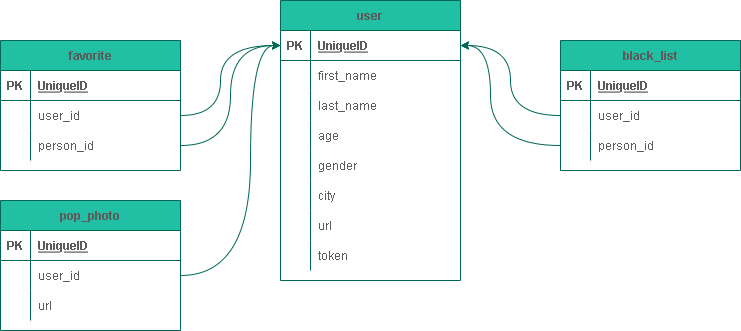

The diagram above was exported from draw.io. Its source (the exported page's mxGraphModel, read from the mxfile embedded in the PNG):
<mxGraphModel dx="1374" dy="789" grid="1" gridSize="10" guides="1" tooltips="1" connect="1" arrows="1" fold="1" page="1" pageScale="1" pageWidth="827" pageHeight="1169" math="0" shadow="0">
  <root>
    <mxCell id="0" />
    <mxCell id="1" parent="0" />
    <mxCell id="1Wv4SZhWtTulMRpI3tg8-1" value="user" style="shape=table;startSize=30;container=1;collapsible=1;childLayout=tableLayout;fixedRows=1;rowLines=0;fontStyle=1;align=center;resizeLast=1;rounded=0;fillColor=#21C0A5;strokeColor=#006658;fontColor=#5C5C5C;" parent="1" vertex="1">
      <mxGeometry x="320" y="40" width="180" height="280" as="geometry" />
    </mxCell>
    <mxCell id="1Wv4SZhWtTulMRpI3tg8-2" value="" style="shape=tableRow;horizontal=0;startSize=0;swimlaneHead=0;swimlaneBody=0;fillColor=none;collapsible=0;dropTarget=0;points=[[0,0.5],[1,0.5]];portConstraint=eastwest;top=0;left=0;right=0;bottom=1;rounded=0;strokeColor=#006658;fontColor=#5C5C5C;" parent="1Wv4SZhWtTulMRpI3tg8-1" vertex="1">
      <mxGeometry y="30" width="180" height="30" as="geometry" />
    </mxCell>
    <mxCell id="1Wv4SZhWtTulMRpI3tg8-3" value="PK" style="shape=partialRectangle;connectable=0;fillColor=none;top=0;left=0;bottom=0;right=0;fontStyle=1;overflow=hidden;rounded=0;strokeColor=#006658;fontColor=#5C5C5C;" parent="1Wv4SZhWtTulMRpI3tg8-2" vertex="1">
      <mxGeometry width="30" height="30" as="geometry">
        <mxRectangle width="30" height="30" as="alternateBounds" />
      </mxGeometry>
    </mxCell>
    <mxCell id="1Wv4SZhWtTulMRpI3tg8-4" value="UniqueID" style="shape=partialRectangle;connectable=0;fillColor=none;top=0;left=0;bottom=0;right=0;align=left;spacingLeft=6;fontStyle=5;overflow=hidden;rounded=0;strokeColor=#006658;fontColor=#5C5C5C;" parent="1Wv4SZhWtTulMRpI3tg8-2" vertex="1">
      <mxGeometry x="30" width="150" height="30" as="geometry">
        <mxRectangle width="150" height="30" as="alternateBounds" />
      </mxGeometry>
    </mxCell>
    <mxCell id="1Wv4SZhWtTulMRpI3tg8-5" value="" style="shape=tableRow;horizontal=0;startSize=0;swimlaneHead=0;swimlaneBody=0;fillColor=none;collapsible=0;dropTarget=0;points=[[0,0.5],[1,0.5]];portConstraint=eastwest;top=0;left=0;right=0;bottom=0;rounded=0;strokeColor=#006658;fontColor=#5C5C5C;" parent="1Wv4SZhWtTulMRpI3tg8-1" vertex="1">
      <mxGeometry y="60" width="180" height="30" as="geometry" />
    </mxCell>
    <mxCell id="1Wv4SZhWtTulMRpI3tg8-6" value="" style="shape=partialRectangle;connectable=0;fillColor=none;top=0;left=0;bottom=0;right=0;editable=1;overflow=hidden;rounded=0;strokeColor=#006658;fontColor=#5C5C5C;" parent="1Wv4SZhWtTulMRpI3tg8-5" vertex="1">
      <mxGeometry width="30" height="30" as="geometry">
        <mxRectangle width="30" height="30" as="alternateBounds" />
      </mxGeometry>
    </mxCell>
    <mxCell id="1Wv4SZhWtTulMRpI3tg8-7" value="first_name" style="shape=partialRectangle;connectable=0;fillColor=none;top=0;left=0;bottom=0;right=0;align=left;spacingLeft=6;overflow=hidden;rounded=0;strokeColor=#006658;fontColor=#5C5C5C;" parent="1Wv4SZhWtTulMRpI3tg8-5" vertex="1">
      <mxGeometry x="30" width="150" height="30" as="geometry">
        <mxRectangle width="150" height="30" as="alternateBounds" />
      </mxGeometry>
    </mxCell>
    <mxCell id="1Wv4SZhWtTulMRpI3tg8-8" value="" style="shape=tableRow;horizontal=0;startSize=0;swimlaneHead=0;swimlaneBody=0;fillColor=none;collapsible=0;dropTarget=0;points=[[0,0.5],[1,0.5]];portConstraint=eastwest;top=0;left=0;right=0;bottom=0;rounded=0;strokeColor=#006658;fontColor=#5C5C5C;" parent="1Wv4SZhWtTulMRpI3tg8-1" vertex="1">
      <mxGeometry y="90" width="180" height="30" as="geometry" />
    </mxCell>
    <mxCell id="1Wv4SZhWtTulMRpI3tg8-9" value="" style="shape=partialRectangle;connectable=0;fillColor=none;top=0;left=0;bottom=0;right=0;editable=1;overflow=hidden;rounded=0;strokeColor=#006658;fontColor=#5C5C5C;" parent="1Wv4SZhWtTulMRpI3tg8-8" vertex="1">
      <mxGeometry width="30" height="30" as="geometry">
        <mxRectangle width="30" height="30" as="alternateBounds" />
      </mxGeometry>
    </mxCell>
    <mxCell id="1Wv4SZhWtTulMRpI3tg8-10" value="last_name" style="shape=partialRectangle;connectable=0;fillColor=none;top=0;left=0;bottom=0;right=0;align=left;spacingLeft=6;overflow=hidden;rounded=0;strokeColor=#006658;fontColor=#5C5C5C;" parent="1Wv4SZhWtTulMRpI3tg8-8" vertex="1">
      <mxGeometry x="30" width="150" height="30" as="geometry">
        <mxRectangle width="150" height="30" as="alternateBounds" />
      </mxGeometry>
    </mxCell>
    <mxCell id="1Wv4SZhWtTulMRpI3tg8-11" value="" style="shape=tableRow;horizontal=0;startSize=0;swimlaneHead=0;swimlaneBody=0;fillColor=none;collapsible=0;dropTarget=0;points=[[0,0.5],[1,0.5]];portConstraint=eastwest;top=0;left=0;right=0;bottom=0;rounded=0;strokeColor=#006658;fontColor=#5C5C5C;" parent="1Wv4SZhWtTulMRpI3tg8-1" vertex="1">
      <mxGeometry y="120" width="180" height="30" as="geometry" />
    </mxCell>
    <mxCell id="1Wv4SZhWtTulMRpI3tg8-12" value="" style="shape=partialRectangle;connectable=0;fillColor=none;top=0;left=0;bottom=0;right=0;editable=1;overflow=hidden;rounded=0;strokeColor=#006658;fontColor=#5C5C5C;" parent="1Wv4SZhWtTulMRpI3tg8-11" vertex="1">
      <mxGeometry width="30" height="30" as="geometry">
        <mxRectangle width="30" height="30" as="alternateBounds" />
      </mxGeometry>
    </mxCell>
    <mxCell id="1Wv4SZhWtTulMRpI3tg8-13" value="age" style="shape=partialRectangle;connectable=0;fillColor=none;top=0;left=0;bottom=0;right=0;align=left;spacingLeft=6;overflow=hidden;rounded=0;strokeColor=#006658;fontColor=#5C5C5C;" parent="1Wv4SZhWtTulMRpI3tg8-11" vertex="1">
      <mxGeometry x="30" width="150" height="30" as="geometry">
        <mxRectangle width="150" height="30" as="alternateBounds" />
      </mxGeometry>
    </mxCell>
    <mxCell id="1Wv4SZhWtTulMRpI3tg8-18" value="" style="shape=tableRow;horizontal=0;startSize=0;swimlaneHead=0;swimlaneBody=0;fillColor=none;collapsible=0;dropTarget=0;points=[[0,0.5],[1,0.5]];portConstraint=eastwest;top=0;left=0;right=0;bottom=0;rounded=0;strokeColor=#006658;fontColor=#5C5C5C;" parent="1Wv4SZhWtTulMRpI3tg8-1" vertex="1">
      <mxGeometry y="150" width="180" height="30" as="geometry" />
    </mxCell>
    <mxCell id="1Wv4SZhWtTulMRpI3tg8-19" value="" style="shape=partialRectangle;connectable=0;fillColor=none;top=0;left=0;bottom=0;right=0;editable=1;overflow=hidden;rounded=0;strokeColor=#006658;fontColor=#5C5C5C;" parent="1Wv4SZhWtTulMRpI3tg8-18" vertex="1">
      <mxGeometry width="30" height="30" as="geometry">
        <mxRectangle width="30" height="30" as="alternateBounds" />
      </mxGeometry>
    </mxCell>
    <mxCell id="1Wv4SZhWtTulMRpI3tg8-20" value="gender" style="shape=partialRectangle;connectable=0;fillColor=none;top=0;left=0;bottom=0;right=0;align=left;spacingLeft=6;overflow=hidden;rounded=0;strokeColor=#006658;fontColor=#5C5C5C;" parent="1Wv4SZhWtTulMRpI3tg8-18" vertex="1">
      <mxGeometry x="30" width="150" height="30" as="geometry">
        <mxRectangle width="150" height="30" as="alternateBounds" />
      </mxGeometry>
    </mxCell>
    <mxCell id="1Wv4SZhWtTulMRpI3tg8-21" value="" style="shape=tableRow;horizontal=0;startSize=0;swimlaneHead=0;swimlaneBody=0;fillColor=none;collapsible=0;dropTarget=0;points=[[0,0.5],[1,0.5]];portConstraint=eastwest;top=0;left=0;right=0;bottom=0;rounded=0;strokeColor=#006658;fontColor=#5C5C5C;" parent="1Wv4SZhWtTulMRpI3tg8-1" vertex="1">
      <mxGeometry y="180" width="180" height="30" as="geometry" />
    </mxCell>
    <mxCell id="1Wv4SZhWtTulMRpI3tg8-22" value="" style="shape=partialRectangle;connectable=0;fillColor=none;top=0;left=0;bottom=0;right=0;editable=1;overflow=hidden;rounded=0;strokeColor=#006658;fontColor=#5C5C5C;" parent="1Wv4SZhWtTulMRpI3tg8-21" vertex="1">
      <mxGeometry width="30" height="30" as="geometry">
        <mxRectangle width="30" height="30" as="alternateBounds" />
      </mxGeometry>
    </mxCell>
    <mxCell id="1Wv4SZhWtTulMRpI3tg8-23" value="city" style="shape=partialRectangle;connectable=0;fillColor=none;top=0;left=0;bottom=0;right=0;align=left;spacingLeft=6;overflow=hidden;rounded=0;strokeColor=#006658;fontColor=#5C5C5C;" parent="1Wv4SZhWtTulMRpI3tg8-21" vertex="1">
      <mxGeometry x="30" width="150" height="30" as="geometry">
        <mxRectangle width="150" height="30" as="alternateBounds" />
      </mxGeometry>
    </mxCell>
    <mxCell id="1Wv4SZhWtTulMRpI3tg8-24" value="" style="shape=tableRow;horizontal=0;startSize=0;swimlaneHead=0;swimlaneBody=0;fillColor=none;collapsible=0;dropTarget=0;points=[[0,0.5],[1,0.5]];portConstraint=eastwest;top=0;left=0;right=0;bottom=0;rounded=0;strokeColor=#006658;fontColor=#5C5C5C;" parent="1Wv4SZhWtTulMRpI3tg8-1" vertex="1">
      <mxGeometry y="210" width="180" height="30" as="geometry" />
    </mxCell>
    <mxCell id="1Wv4SZhWtTulMRpI3tg8-25" value="" style="shape=partialRectangle;connectable=0;fillColor=none;top=0;left=0;bottom=0;right=0;editable=1;overflow=hidden;rounded=0;strokeColor=#006658;fontColor=#5C5C5C;" parent="1Wv4SZhWtTulMRpI3tg8-24" vertex="1">
      <mxGeometry width="30" height="30" as="geometry">
        <mxRectangle width="30" height="30" as="alternateBounds" />
      </mxGeometry>
    </mxCell>
    <mxCell id="1Wv4SZhWtTulMRpI3tg8-26" value="url" style="shape=partialRectangle;connectable=0;fillColor=none;top=0;left=0;bottom=0;right=0;align=left;spacingLeft=6;overflow=hidden;rounded=0;strokeColor=#006658;fontColor=#5C5C5C;" parent="1Wv4SZhWtTulMRpI3tg8-24" vertex="1">
      <mxGeometry x="30" width="150" height="30" as="geometry">
        <mxRectangle width="150" height="30" as="alternateBounds" />
      </mxGeometry>
    </mxCell>
    <mxCell id="1Wv4SZhWtTulMRpI3tg8-89" value="" style="shape=tableRow;horizontal=0;startSize=0;swimlaneHead=0;swimlaneBody=0;fillColor=none;collapsible=0;dropTarget=0;points=[[0,0.5],[1,0.5]];portConstraint=eastwest;top=0;left=0;right=0;bottom=0;rounded=0;strokeColor=#006658;fontColor=#5C5C5C;" parent="1Wv4SZhWtTulMRpI3tg8-1" vertex="1">
      <mxGeometry y="240" width="180" height="30" as="geometry" />
    </mxCell>
    <mxCell id="1Wv4SZhWtTulMRpI3tg8-90" value="" style="shape=partialRectangle;connectable=0;fillColor=none;top=0;left=0;bottom=0;right=0;editable=1;overflow=hidden;rounded=0;strokeColor=#006658;fontColor=#5C5C5C;" parent="1Wv4SZhWtTulMRpI3tg8-89" vertex="1">
      <mxGeometry width="30" height="30" as="geometry">
        <mxRectangle width="30" height="30" as="alternateBounds" />
      </mxGeometry>
    </mxCell>
    <mxCell id="1Wv4SZhWtTulMRpI3tg8-91" value="token" style="shape=partialRectangle;connectable=0;fillColor=none;top=0;left=0;bottom=0;right=0;align=left;spacingLeft=6;overflow=hidden;rounded=0;strokeColor=#006658;fontColor=#5C5C5C;" parent="1Wv4SZhWtTulMRpI3tg8-89" vertex="1">
      <mxGeometry x="30" width="150" height="30" as="geometry">
        <mxRectangle width="150" height="30" as="alternateBounds" />
      </mxGeometry>
    </mxCell>
    <mxCell id="1Wv4SZhWtTulMRpI3tg8-30" value="pop_photo" style="shape=table;startSize=30;container=1;collapsible=1;childLayout=tableLayout;fixedRows=1;rowLines=0;fontStyle=1;align=center;resizeLast=1;rounded=0;fillColor=#21C0A5;strokeColor=#006658;fontColor=#5C5C5C;" parent="1" vertex="1">
      <mxGeometry x="40" y="240" width="180" height="130" as="geometry" />
    </mxCell>
    <mxCell id="1Wv4SZhWtTulMRpI3tg8-31" value="" style="shape=tableRow;horizontal=0;startSize=0;swimlaneHead=0;swimlaneBody=0;fillColor=none;collapsible=0;dropTarget=0;points=[[0,0.5],[1,0.5]];portConstraint=eastwest;top=0;left=0;right=0;bottom=1;rounded=0;strokeColor=#006658;fontColor=#5C5C5C;" parent="1Wv4SZhWtTulMRpI3tg8-30" vertex="1">
      <mxGeometry y="30" width="180" height="30" as="geometry" />
    </mxCell>
    <mxCell id="1Wv4SZhWtTulMRpI3tg8-32" value="PK" style="shape=partialRectangle;connectable=0;fillColor=none;top=0;left=0;bottom=0;right=0;fontStyle=1;overflow=hidden;rounded=0;strokeColor=#006658;fontColor=#5C5C5C;" parent="1Wv4SZhWtTulMRpI3tg8-31" vertex="1">
      <mxGeometry width="30" height="30" as="geometry">
        <mxRectangle width="30" height="30" as="alternateBounds" />
      </mxGeometry>
    </mxCell>
    <mxCell id="1Wv4SZhWtTulMRpI3tg8-33" value="UniqueID" style="shape=partialRectangle;connectable=0;fillColor=none;top=0;left=0;bottom=0;right=0;align=left;spacingLeft=6;fontStyle=5;overflow=hidden;rounded=0;strokeColor=#006658;fontColor=#5C5C5C;" parent="1Wv4SZhWtTulMRpI3tg8-31" vertex="1">
      <mxGeometry x="30" width="150" height="30" as="geometry">
        <mxRectangle width="150" height="30" as="alternateBounds" />
      </mxGeometry>
    </mxCell>
    <mxCell id="1Wv4SZhWtTulMRpI3tg8-34" value="" style="shape=tableRow;horizontal=0;startSize=0;swimlaneHead=0;swimlaneBody=0;fillColor=none;collapsible=0;dropTarget=0;points=[[0,0.5],[1,0.5]];portConstraint=eastwest;top=0;left=0;right=0;bottom=0;rounded=0;strokeColor=#006658;fontColor=#5C5C5C;" parent="1Wv4SZhWtTulMRpI3tg8-30" vertex="1">
      <mxGeometry y="60" width="180" height="30" as="geometry" />
    </mxCell>
    <mxCell id="1Wv4SZhWtTulMRpI3tg8-35" value="" style="shape=partialRectangle;connectable=0;fillColor=none;top=0;left=0;bottom=0;right=0;editable=1;overflow=hidden;rounded=0;strokeColor=#006658;fontColor=#5C5C5C;" parent="1Wv4SZhWtTulMRpI3tg8-34" vertex="1">
      <mxGeometry width="30" height="30" as="geometry">
        <mxRectangle width="30" height="30" as="alternateBounds" />
      </mxGeometry>
    </mxCell>
    <mxCell id="1Wv4SZhWtTulMRpI3tg8-36" value="user_id" style="shape=partialRectangle;connectable=0;fillColor=none;top=0;left=0;bottom=0;right=0;align=left;spacingLeft=6;overflow=hidden;rounded=0;strokeColor=#006658;fontColor=#5C5C5C;" parent="1Wv4SZhWtTulMRpI3tg8-34" vertex="1">
      <mxGeometry x="30" width="150" height="30" as="geometry">
        <mxRectangle width="150" height="30" as="alternateBounds" />
      </mxGeometry>
    </mxCell>
    <mxCell id="1Wv4SZhWtTulMRpI3tg8-37" value="" style="shape=tableRow;horizontal=0;startSize=0;swimlaneHead=0;swimlaneBody=0;fillColor=none;collapsible=0;dropTarget=0;points=[[0,0.5],[1,0.5]];portConstraint=eastwest;top=0;left=0;right=0;bottom=0;rounded=0;strokeColor=#006658;fontColor=#5C5C5C;" parent="1Wv4SZhWtTulMRpI3tg8-30" vertex="1">
      <mxGeometry y="90" width="180" height="30" as="geometry" />
    </mxCell>
    <mxCell id="1Wv4SZhWtTulMRpI3tg8-38" value="" style="shape=partialRectangle;connectable=0;fillColor=none;top=0;left=0;bottom=0;right=0;editable=1;overflow=hidden;rounded=0;strokeColor=#006658;fontColor=#5C5C5C;" parent="1Wv4SZhWtTulMRpI3tg8-37" vertex="1">
      <mxGeometry width="30" height="30" as="geometry">
        <mxRectangle width="30" height="30" as="alternateBounds" />
      </mxGeometry>
    </mxCell>
    <mxCell id="1Wv4SZhWtTulMRpI3tg8-39" value="url" style="shape=partialRectangle;connectable=0;fillColor=none;top=0;left=0;bottom=0;right=0;align=left;spacingLeft=6;overflow=hidden;rounded=0;strokeColor=#006658;fontColor=#5C5C5C;" parent="1Wv4SZhWtTulMRpI3tg8-37" vertex="1">
      <mxGeometry x="30" width="150" height="30" as="geometry">
        <mxRectangle width="150" height="30" as="alternateBounds" />
      </mxGeometry>
    </mxCell>
    <mxCell id="1Wv4SZhWtTulMRpI3tg8-44" value="favorite" style="shape=table;startSize=30;container=1;collapsible=1;childLayout=tableLayout;fixedRows=1;rowLines=0;fontStyle=1;align=center;resizeLast=1;rounded=0;fillColor=#21C0A5;strokeColor=#006658;fontColor=#5C5C5C;" parent="1" vertex="1">
      <mxGeometry x="40" y="80" width="180" height="130" as="geometry" />
    </mxCell>
    <mxCell id="1Wv4SZhWtTulMRpI3tg8-45" value="" style="shape=tableRow;horizontal=0;startSize=0;swimlaneHead=0;swimlaneBody=0;fillColor=none;collapsible=0;dropTarget=0;points=[[0,0.5],[1,0.5]];portConstraint=eastwest;top=0;left=0;right=0;bottom=1;rounded=0;strokeColor=#006658;fontColor=#5C5C5C;" parent="1Wv4SZhWtTulMRpI3tg8-44" vertex="1">
      <mxGeometry y="30" width="180" height="30" as="geometry" />
    </mxCell>
    <mxCell id="1Wv4SZhWtTulMRpI3tg8-46" value="PK" style="shape=partialRectangle;connectable=0;fillColor=none;top=0;left=0;bottom=0;right=0;fontStyle=1;overflow=hidden;rounded=0;strokeColor=#006658;fontColor=#5C5C5C;" parent="1Wv4SZhWtTulMRpI3tg8-45" vertex="1">
      <mxGeometry width="30" height="30" as="geometry">
        <mxRectangle width="30" height="30" as="alternateBounds" />
      </mxGeometry>
    </mxCell>
    <mxCell id="1Wv4SZhWtTulMRpI3tg8-47" value="UniqueID" style="shape=partialRectangle;connectable=0;fillColor=none;top=0;left=0;bottom=0;right=0;align=left;spacingLeft=6;fontStyle=5;overflow=hidden;rounded=0;strokeColor=#006658;fontColor=#5C5C5C;" parent="1Wv4SZhWtTulMRpI3tg8-45" vertex="1">
      <mxGeometry x="30" width="150" height="30" as="geometry">
        <mxRectangle width="150" height="30" as="alternateBounds" />
      </mxGeometry>
    </mxCell>
    <mxCell id="1Wv4SZhWtTulMRpI3tg8-48" value="" style="shape=tableRow;horizontal=0;startSize=0;swimlaneHead=0;swimlaneBody=0;fillColor=none;collapsible=0;dropTarget=0;points=[[0,0.5],[1,0.5]];portConstraint=eastwest;top=0;left=0;right=0;bottom=0;rounded=0;strokeColor=#006658;fontColor=#5C5C5C;" parent="1Wv4SZhWtTulMRpI3tg8-44" vertex="1">
      <mxGeometry y="60" width="180" height="30" as="geometry" />
    </mxCell>
    <mxCell id="1Wv4SZhWtTulMRpI3tg8-49" value="" style="shape=partialRectangle;connectable=0;fillColor=none;top=0;left=0;bottom=0;right=0;editable=1;overflow=hidden;rounded=0;strokeColor=#006658;fontColor=#5C5C5C;" parent="1Wv4SZhWtTulMRpI3tg8-48" vertex="1">
      <mxGeometry width="30" height="30" as="geometry">
        <mxRectangle width="30" height="30" as="alternateBounds" />
      </mxGeometry>
    </mxCell>
    <mxCell id="1Wv4SZhWtTulMRpI3tg8-50" value="user_id" style="shape=partialRectangle;connectable=0;fillColor=none;top=0;left=0;bottom=0;right=0;align=left;spacingLeft=6;overflow=hidden;rounded=0;strokeColor=#006658;fontColor=#5C5C5C;" parent="1Wv4SZhWtTulMRpI3tg8-48" vertex="1">
      <mxGeometry x="30" width="150" height="30" as="geometry">
        <mxRectangle width="150" height="30" as="alternateBounds" />
      </mxGeometry>
    </mxCell>
    <mxCell id="1Wv4SZhWtTulMRpI3tg8-51" value="" style="shape=tableRow;horizontal=0;startSize=0;swimlaneHead=0;swimlaneBody=0;fillColor=none;collapsible=0;dropTarget=0;points=[[0,0.5],[1,0.5]];portConstraint=eastwest;top=0;left=0;right=0;bottom=0;rounded=0;strokeColor=#006658;fontColor=#5C5C5C;" parent="1Wv4SZhWtTulMRpI3tg8-44" vertex="1">
      <mxGeometry y="90" width="180" height="30" as="geometry" />
    </mxCell>
    <mxCell id="1Wv4SZhWtTulMRpI3tg8-52" value="" style="shape=partialRectangle;connectable=0;fillColor=none;top=0;left=0;bottom=0;right=0;editable=1;overflow=hidden;rounded=0;strokeColor=#006658;fontColor=#5C5C5C;" parent="1Wv4SZhWtTulMRpI3tg8-51" vertex="1">
      <mxGeometry width="30" height="30" as="geometry">
        <mxRectangle width="30" height="30" as="alternateBounds" />
      </mxGeometry>
    </mxCell>
    <mxCell id="1Wv4SZhWtTulMRpI3tg8-53" value="person_id" style="shape=partialRectangle;connectable=0;fillColor=none;top=0;left=0;bottom=0;right=0;align=left;spacingLeft=6;overflow=hidden;rounded=0;strokeColor=#006658;fontColor=#5C5C5C;" parent="1Wv4SZhWtTulMRpI3tg8-51" vertex="1">
      <mxGeometry x="30" width="150" height="30" as="geometry">
        <mxRectangle width="150" height="30" as="alternateBounds" />
      </mxGeometry>
    </mxCell>
    <mxCell id="1Wv4SZhWtTulMRpI3tg8-58" style="edgeStyle=orthogonalEdgeStyle;rounded=0;orthogonalLoop=1;jettySize=auto;html=1;entryX=0;entryY=0.5;entryDx=0;entryDy=0;strokeColor=#006658;fontColor=#5C5C5C;curved=1;" parent="1" source="1Wv4SZhWtTulMRpI3tg8-48" target="1Wv4SZhWtTulMRpI3tg8-2" edge="1">
      <mxGeometry relative="1" as="geometry">
        <Array as="points">
          <mxPoint x="260" y="155" />
          <mxPoint x="260" y="85" />
        </Array>
      </mxGeometry>
    </mxCell>
    <mxCell id="1Wv4SZhWtTulMRpI3tg8-60" value="black_list" style="shape=table;startSize=30;container=1;collapsible=1;childLayout=tableLayout;fixedRows=1;rowLines=0;fontStyle=1;align=center;resizeLast=1;rounded=0;fillColor=#21C0A5;strokeColor=#006658;fontColor=#5C5C5C;" parent="1" vertex="1">
      <mxGeometry x="600" y="80" width="180" height="130" as="geometry" />
    </mxCell>
    <mxCell id="1Wv4SZhWtTulMRpI3tg8-61" value="" style="shape=tableRow;horizontal=0;startSize=0;swimlaneHead=0;swimlaneBody=0;fillColor=none;collapsible=0;dropTarget=0;points=[[0,0.5],[1,0.5]];portConstraint=eastwest;top=0;left=0;right=0;bottom=1;rounded=0;strokeColor=#006658;fontColor=#5C5C5C;" parent="1Wv4SZhWtTulMRpI3tg8-60" vertex="1">
      <mxGeometry y="30" width="180" height="30" as="geometry" />
    </mxCell>
    <mxCell id="1Wv4SZhWtTulMRpI3tg8-62" value="PK" style="shape=partialRectangle;connectable=0;fillColor=none;top=0;left=0;bottom=0;right=0;fontStyle=1;overflow=hidden;rounded=0;strokeColor=#006658;fontColor=#5C5C5C;" parent="1Wv4SZhWtTulMRpI3tg8-61" vertex="1">
      <mxGeometry width="30" height="30" as="geometry">
        <mxRectangle width="30" height="30" as="alternateBounds" />
      </mxGeometry>
    </mxCell>
    <mxCell id="1Wv4SZhWtTulMRpI3tg8-63" value="UniqueID" style="shape=partialRectangle;connectable=0;fillColor=none;top=0;left=0;bottom=0;right=0;align=left;spacingLeft=6;fontStyle=5;overflow=hidden;rounded=0;strokeColor=#006658;fontColor=#5C5C5C;" parent="1Wv4SZhWtTulMRpI3tg8-61" vertex="1">
      <mxGeometry x="30" width="150" height="30" as="geometry">
        <mxRectangle width="150" height="30" as="alternateBounds" />
      </mxGeometry>
    </mxCell>
    <mxCell id="1Wv4SZhWtTulMRpI3tg8-64" value="" style="shape=tableRow;horizontal=0;startSize=0;swimlaneHead=0;swimlaneBody=0;fillColor=none;collapsible=0;dropTarget=0;points=[[0,0.5],[1,0.5]];portConstraint=eastwest;top=0;left=0;right=0;bottom=0;rounded=0;strokeColor=#006658;fontColor=#5C5C5C;" parent="1Wv4SZhWtTulMRpI3tg8-60" vertex="1">
      <mxGeometry y="60" width="180" height="30" as="geometry" />
    </mxCell>
    <mxCell id="1Wv4SZhWtTulMRpI3tg8-65" value="" style="shape=partialRectangle;connectable=0;fillColor=none;top=0;left=0;bottom=0;right=0;editable=1;overflow=hidden;rounded=0;strokeColor=#006658;fontColor=#5C5C5C;" parent="1Wv4SZhWtTulMRpI3tg8-64" vertex="1">
      <mxGeometry width="30" height="30" as="geometry">
        <mxRectangle width="30" height="30" as="alternateBounds" />
      </mxGeometry>
    </mxCell>
    <mxCell id="1Wv4SZhWtTulMRpI3tg8-66" value="user_id" style="shape=partialRectangle;connectable=0;fillColor=none;top=0;left=0;bottom=0;right=0;align=left;spacingLeft=6;overflow=hidden;rounded=0;strokeColor=#006658;fontColor=#5C5C5C;" parent="1Wv4SZhWtTulMRpI3tg8-64" vertex="1">
      <mxGeometry x="30" width="150" height="30" as="geometry">
        <mxRectangle width="150" height="30" as="alternateBounds" />
      </mxGeometry>
    </mxCell>
    <mxCell id="1Wv4SZhWtTulMRpI3tg8-67" value="" style="shape=tableRow;horizontal=0;startSize=0;swimlaneHead=0;swimlaneBody=0;fillColor=none;collapsible=0;dropTarget=0;points=[[0,0.5],[1,0.5]];portConstraint=eastwest;top=0;left=0;right=0;bottom=0;rounded=0;strokeColor=#006658;fontColor=#5C5C5C;" parent="1Wv4SZhWtTulMRpI3tg8-60" vertex="1">
      <mxGeometry y="90" width="180" height="30" as="geometry" />
    </mxCell>
    <mxCell id="1Wv4SZhWtTulMRpI3tg8-68" value="" style="shape=partialRectangle;connectable=0;fillColor=none;top=0;left=0;bottom=0;right=0;editable=1;overflow=hidden;rounded=0;strokeColor=#006658;fontColor=#5C5C5C;" parent="1Wv4SZhWtTulMRpI3tg8-67" vertex="1">
      <mxGeometry width="30" height="30" as="geometry">
        <mxRectangle width="30" height="30" as="alternateBounds" />
      </mxGeometry>
    </mxCell>
    <mxCell id="1Wv4SZhWtTulMRpI3tg8-69" value="person_id" style="shape=partialRectangle;connectable=0;fillColor=none;top=0;left=0;bottom=0;right=0;align=left;spacingLeft=6;overflow=hidden;rounded=0;strokeColor=#006658;fontColor=#5C5C5C;" parent="1Wv4SZhWtTulMRpI3tg8-67" vertex="1">
      <mxGeometry x="30" width="150" height="30" as="geometry">
        <mxRectangle width="150" height="30" as="alternateBounds" />
      </mxGeometry>
    </mxCell>
    <mxCell id="h2lHfLP7rpKdudPoDthj-1" style="edgeStyle=orthogonalEdgeStyle;rounded=0;orthogonalLoop=1;jettySize=auto;html=1;entryX=0;entryY=0.5;entryDx=0;entryDy=0;strokeColor=#006658;fontColor=#5C5C5C;curved=1;" parent="1" source="1Wv4SZhWtTulMRpI3tg8-34" target="1Wv4SZhWtTulMRpI3tg8-2" edge="1">
      <mxGeometry relative="1" as="geometry">
        <Array as="points">
          <mxPoint x="290" y="315" />
          <mxPoint x="290" y="85" />
        </Array>
      </mxGeometry>
    </mxCell>
    <mxCell id="h2lHfLP7rpKdudPoDthj-2" style="edgeStyle=orthogonalEdgeStyle;curved=1;rounded=0;orthogonalLoop=1;jettySize=auto;html=1;entryX=0;entryY=0.5;entryDx=0;entryDy=0;strokeColor=#006658;fontColor=#5C5C5C;fillColor=#21C0A5;" parent="1" source="1Wv4SZhWtTulMRpI3tg8-51" target="1Wv4SZhWtTulMRpI3tg8-2" edge="1">
      <mxGeometry relative="1" as="geometry" />
    </mxCell>
    <mxCell id="h2lHfLP7rpKdudPoDthj-3" style="edgeStyle=orthogonalEdgeStyle;curved=1;rounded=0;orthogonalLoop=1;jettySize=auto;html=1;entryX=1;entryY=0.5;entryDx=0;entryDy=0;strokeColor=#006658;fontColor=#5C5C5C;fillColor=#21C0A5;" parent="1" source="1Wv4SZhWtTulMRpI3tg8-64" target="1Wv4SZhWtTulMRpI3tg8-2" edge="1">
      <mxGeometry relative="1" as="geometry" />
    </mxCell>
    <mxCell id="h2lHfLP7rpKdudPoDthj-4" style="edgeStyle=orthogonalEdgeStyle;curved=1;rounded=0;orthogonalLoop=1;jettySize=auto;html=1;strokeColor=#006658;fontColor=#5C5C5C;fillColor=#21C0A5;" parent="1" source="1Wv4SZhWtTulMRpI3tg8-67" target="1Wv4SZhWtTulMRpI3tg8-2" edge="1">
      <mxGeometry relative="1" as="geometry">
        <Array as="points">
          <mxPoint x="530" y="185" />
          <mxPoint x="530" y="85" />
        </Array>
      </mxGeometry>
    </mxCell>
  </root>
</mxGraphModel>